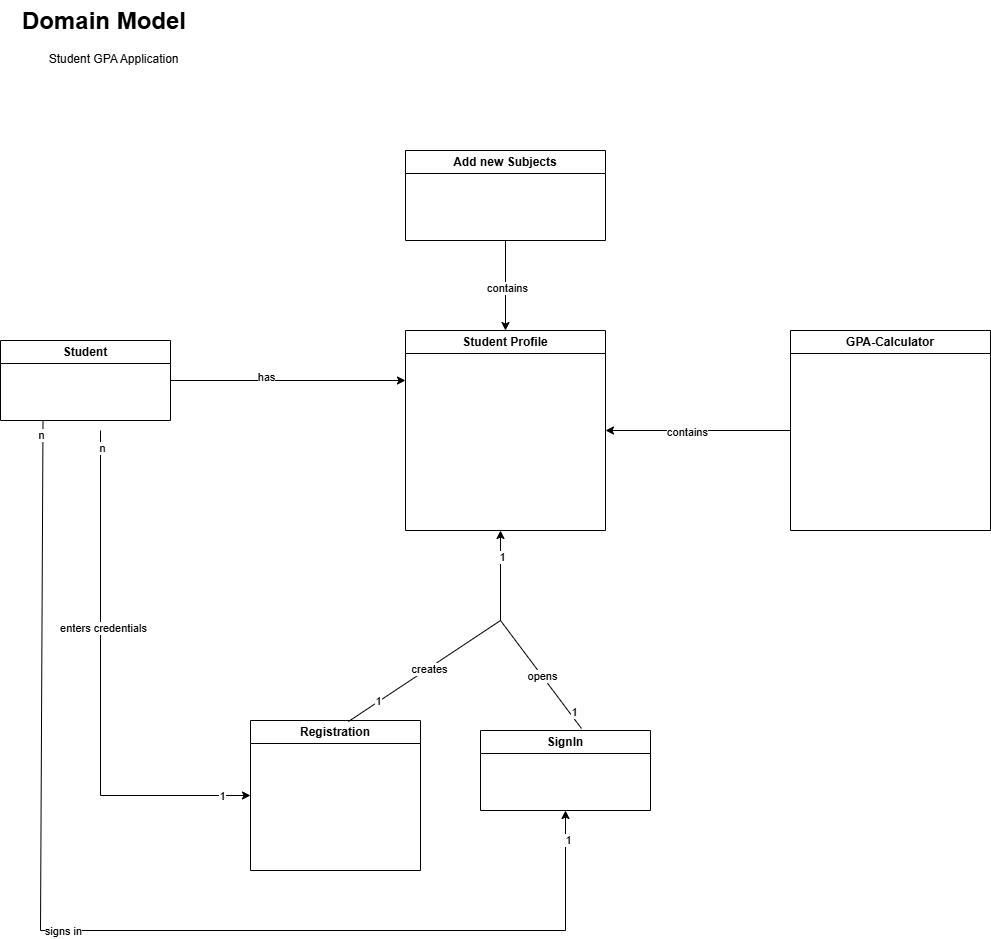

The diagram above was exported from draw.io. Its source (the exported page's mxGraphModel, read from the mxfile embedded in the PNG):
<mxGraphModel dx="702" dy="659" grid="1" gridSize="10" guides="1" tooltips="1" connect="1" arrows="1" fold="1" page="1" pageScale="1" pageWidth="850" pageHeight="1100" math="0" shadow="0" extFonts="Permanent Marker^https://fonts.googleapis.com/css?family=Permanent+Marker">
  <root>
    <mxCell id="0" />
    <mxCell id="1" parent="0" />
    <mxCell id="_SNQxTvByRwilV5apQ_F-17" value="Student Profile" style="swimlane;whiteSpace=wrap;html=1;" parent="1" vertex="1">
      <mxGeometry x="425" y="350" width="200" height="200" as="geometry" />
    </mxCell>
    <mxCell id="8" style="edgeStyle=none;html=1;entryX=0;entryY=0.25;entryDx=0;entryDy=0;" edge="1" parent="1" source="_SNQxTvByRwilV5apQ_F-18" target="_SNQxTvByRwilV5apQ_F-17">
      <mxGeometry relative="1" as="geometry" />
    </mxCell>
    <mxCell id="13" value="has" style="edgeLabel;html=1;align=center;verticalAlign=middle;resizable=0;points=[];" vertex="1" connectable="0" parent="8">
      <mxGeometry x="-0.1898" y="4" relative="1" as="geometry">
        <mxPoint as="offset" />
      </mxGeometry>
    </mxCell>
    <mxCell id="_SNQxTvByRwilV5apQ_F-18" value="Student" style="swimlane;whiteSpace=wrap;html=1;" parent="1" vertex="1">
      <mxGeometry x="20" y="360" width="170" height="80" as="geometry" />
    </mxCell>
    <mxCell id="_SNQxTvByRwilV5apQ_F-22" value="Registration" style="swimlane;whiteSpace=wrap;html=1;" parent="1" vertex="1">
      <mxGeometry x="270" y="740" width="170" height="150" as="geometry" />
    </mxCell>
    <mxCell id="_SNQxTvByRwilV5apQ_F-23" value="SignIn" style="swimlane;whiteSpace=wrap;html=1;" parent="1" vertex="1">
      <mxGeometry x="500" y="750" width="170" height="80" as="geometry" />
    </mxCell>
    <mxCell id="_SNQxTvByRwilV5apQ_F-26" value="" style="endArrow=classic;html=1;rounded=0;" parent="1" edge="1">
      <mxGeometry width="50" height="50" relative="1" as="geometry">
        <mxPoint x="520" y="640" as="sourcePoint" />
        <mxPoint x="520" y="550" as="targetPoint" />
      </mxGeometry>
    </mxCell>
    <mxCell id="_SNQxTvByRwilV5apQ_F-40" value="1" style="edgeLabel;html=1;align=center;verticalAlign=middle;resizable=0;points=[];" parent="_SNQxTvByRwilV5apQ_F-26" vertex="1" connectable="0">
      <mxGeometry x="0.4222" y="-1" relative="1" as="geometry">
        <mxPoint as="offset" />
      </mxGeometry>
    </mxCell>
    <mxCell id="_SNQxTvByRwilV5apQ_F-27" value="" style="endArrow=none;html=1;rounded=0;exitX=0.576;exitY=0.007;exitDx=0;exitDy=0;exitPerimeter=0;" parent="1" source="_SNQxTvByRwilV5apQ_F-22" edge="1">
      <mxGeometry width="50" height="50" relative="1" as="geometry">
        <mxPoint x="350" y="740" as="sourcePoint" />
        <mxPoint x="520" y="640" as="targetPoint" />
      </mxGeometry>
    </mxCell>
    <mxCell id="_SNQxTvByRwilV5apQ_F-30" value="creates" style="edgeLabel;html=1;align=center;verticalAlign=middle;resizable=0;points=[];" parent="_SNQxTvByRwilV5apQ_F-27" vertex="1" connectable="0">
      <mxGeometry x="0.0461" y="-1" relative="1" as="geometry">
        <mxPoint as="offset" />
      </mxGeometry>
    </mxCell>
    <mxCell id="_SNQxTvByRwilV5apQ_F-38" value="1" style="edgeLabel;html=1;align=center;verticalAlign=middle;resizable=0;points=[];" parent="_SNQxTvByRwilV5apQ_F-27" vertex="1" connectable="0">
      <mxGeometry x="-0.6071" y="1" relative="1" as="geometry">
        <mxPoint as="offset" />
      </mxGeometry>
    </mxCell>
    <mxCell id="_SNQxTvByRwilV5apQ_F-28" value="" style="endArrow=none;html=1;rounded=0;exitX=0.594;exitY=-0.025;exitDx=0;exitDy=0;exitPerimeter=0;" parent="1" source="_SNQxTvByRwilV5apQ_F-23" edge="1">
      <mxGeometry width="50" height="50" relative="1" as="geometry">
        <mxPoint x="600" y="710" as="sourcePoint" />
        <mxPoint x="520" y="640" as="targetPoint" />
      </mxGeometry>
    </mxCell>
    <mxCell id="_SNQxTvByRwilV5apQ_F-31" value="opens" style="edgeLabel;html=1;align=center;verticalAlign=middle;resizable=0;points=[];" parent="_SNQxTvByRwilV5apQ_F-28" vertex="1" connectable="0">
      <mxGeometry x="-0.0371" relative="1" as="geometry">
        <mxPoint as="offset" />
      </mxGeometry>
    </mxCell>
    <mxCell id="_SNQxTvByRwilV5apQ_F-39" value="1" style="edgeLabel;html=1;align=center;verticalAlign=middle;resizable=0;points=[];" parent="_SNQxTvByRwilV5apQ_F-28" vertex="1" connectable="0">
      <mxGeometry x="-0.7276" y="-4" relative="1" as="geometry">
        <mxPoint as="offset" />
      </mxGeometry>
    </mxCell>
    <mxCell id="_SNQxTvByRwilV5apQ_F-32" value="" style="endArrow=classic;html=1;rounded=0;entryX=0;entryY=0.5;entryDx=0;entryDy=0;" parent="1" target="_SNQxTvByRwilV5apQ_F-22" edge="1">
      <mxGeometry width="50" height="50" relative="1" as="geometry">
        <mxPoint x="120" y="450" as="sourcePoint" />
        <mxPoint x="120" y="830" as="targetPoint" />
        <Array as="points">
          <mxPoint x="120" y="815" />
        </Array>
      </mxGeometry>
    </mxCell>
    <mxCell id="_SNQxTvByRwilV5apQ_F-33" value="enters credentials" style="edgeLabel;html=1;align=center;verticalAlign=middle;resizable=0;points=[];" parent="_SNQxTvByRwilV5apQ_F-32" vertex="1" connectable="0">
      <mxGeometry x="-0.235" y="2" relative="1" as="geometry">
        <mxPoint as="offset" />
      </mxGeometry>
    </mxCell>
    <mxCell id="_SNQxTvByRwilV5apQ_F-36" value="1" style="edgeLabel;html=1;align=center;verticalAlign=middle;resizable=0;points=[];" parent="_SNQxTvByRwilV5apQ_F-32" vertex="1" connectable="0">
      <mxGeometry x="0.8874" relative="1" as="geometry">
        <mxPoint as="offset" />
      </mxGeometry>
    </mxCell>
    <mxCell id="_SNQxTvByRwilV5apQ_F-37" value="n" style="edgeLabel;html=1;align=center;verticalAlign=middle;resizable=0;points=[];" parent="_SNQxTvByRwilV5apQ_F-32" vertex="1" connectable="0">
      <mxGeometry x="-0.934" y="1" relative="1" as="geometry">
        <mxPoint as="offset" />
      </mxGeometry>
    </mxCell>
    <mxCell id="_SNQxTvByRwilV5apQ_F-41" value="" style="endArrow=classic;html=1;rounded=0;exitX=0.25;exitY=1;exitDx=0;exitDy=0;entryX=0.5;entryY=1;entryDx=0;entryDy=0;" parent="1" source="_SNQxTvByRwilV5apQ_F-18" target="_SNQxTvByRwilV5apQ_F-23" edge="1">
      <mxGeometry width="50" height="50" relative="1" as="geometry">
        <mxPoint x="60" y="910" as="sourcePoint" />
        <mxPoint x="110" y="860" as="targetPoint" />
        <Array as="points">
          <mxPoint x="60" y="950" />
          <mxPoint x="585" y="950" />
        </Array>
      </mxGeometry>
    </mxCell>
    <mxCell id="_SNQxTvByRwilV5apQ_F-42" value="1" style="edgeLabel;html=1;align=center;verticalAlign=middle;resizable=0;points=[];" parent="_SNQxTvByRwilV5apQ_F-41" vertex="1" connectable="0">
      <mxGeometry x="0.9493" y="-2" relative="1" as="geometry">
        <mxPoint as="offset" />
      </mxGeometry>
    </mxCell>
    <mxCell id="_SNQxTvByRwilV5apQ_F-43" value="n" style="edgeLabel;html=1;align=center;verticalAlign=middle;resizable=0;points=[];" parent="_SNQxTvByRwilV5apQ_F-41" vertex="1" connectable="0">
      <mxGeometry x="-0.9738" y="-2" relative="1" as="geometry">
        <mxPoint as="offset" />
      </mxGeometry>
    </mxCell>
    <mxCell id="_SNQxTvByRwilV5apQ_F-44" value="signs in" style="edgeLabel;html=1;align=center;verticalAlign=middle;resizable=0;points=[];" parent="_SNQxTvByRwilV5apQ_F-41" vertex="1" connectable="0">
      <mxGeometry x="-0.0777" relative="1" as="geometry">
        <mxPoint as="offset" />
      </mxGeometry>
    </mxCell>
    <mxCell id="_SNQxTvByRwilV5apQ_F-46" value="&lt;h1 style=&quot;margin-top: 0px;&quot;&gt;Domain Model&lt;/h1&gt;&lt;div&gt;&lt;span style=&quot;white-space: pre;&quot;&gt;&#09;&lt;/span&gt;Student GPA Application&lt;/div&gt;" style="text;html=1;whiteSpace=wrap;overflow=hidden;rounded=0;" parent="1" vertex="1">
      <mxGeometry x="40" y="20" width="180" height="80" as="geometry" />
    </mxCell>
    <mxCell id="9" style="edgeStyle=none;html=1;entryX=1;entryY=0.5;entryDx=0;entryDy=0;" edge="1" parent="1" source="_SNQxTvByRwilV5apQ_F-47" target="_SNQxTvByRwilV5apQ_F-17">
      <mxGeometry relative="1" as="geometry" />
    </mxCell>
    <mxCell id="10" value="contains" style="edgeLabel;html=1;align=center;verticalAlign=middle;resizable=0;points=[];" vertex="1" connectable="0" parent="9">
      <mxGeometry x="0.1243" y="1" relative="1" as="geometry">
        <mxPoint as="offset" />
      </mxGeometry>
    </mxCell>
    <mxCell id="_SNQxTvByRwilV5apQ_F-47" value="GPA-Calculator" style="swimlane;whiteSpace=wrap;html=1;" parent="1" vertex="1">
      <mxGeometry x="810" y="350" width="200" height="200" as="geometry" />
    </mxCell>
    <mxCell id="11" style="edgeStyle=none;html=1;entryX=0.5;entryY=0;entryDx=0;entryDy=0;" edge="1" parent="1" source="2" target="_SNQxTvByRwilV5apQ_F-17">
      <mxGeometry relative="1" as="geometry" />
    </mxCell>
    <mxCell id="12" value="contains" style="edgeLabel;html=1;align=center;verticalAlign=middle;resizable=0;points=[];" vertex="1" connectable="0" parent="11">
      <mxGeometry x="0.0356" y="1" relative="1" as="geometry">
        <mxPoint as="offset" />
      </mxGeometry>
    </mxCell>
    <mxCell id="2" value="Add new Subjects" style="swimlane;whiteSpace=wrap;html=1;" vertex="1" parent="1">
      <mxGeometry x="425" y="170" width="200" height="90" as="geometry" />
    </mxCell>
  </root>
</mxGraphModel>